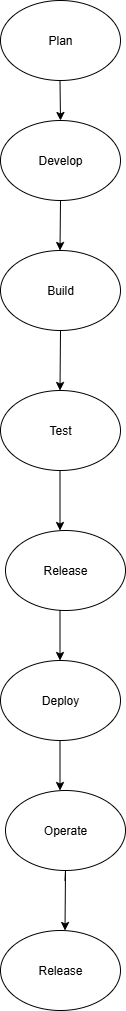

The diagram above was exported from draw.io. Its source (the exported page's mxGraphModel, read from the mxfile embedded in the PNG):
<mxGraphModel dx="2084" dy="1054" grid="1" gridSize="10" guides="1" tooltips="1" connect="1" arrows="1" fold="1" page="1" pageScale="1" pageWidth="850" pageHeight="1100" math="0" shadow="0">
  <root>
    <mxCell id="0" />
    <mxCell id="1" parent="0" />
    <mxCell id="bajQsZny5jB_cR2JRFRP-1" value="Plan" style="ellipse;whiteSpace=wrap;html=1;" vertex="1" parent="1">
      <mxGeometry x="305" y="10" width="120" height="80" as="geometry" />
    </mxCell>
    <mxCell id="bajQsZny5jB_cR2JRFRP-2" value="" style="endArrow=classic;html=1;rounded=0;" edge="1" parent="1">
      <mxGeometry width="50" height="50" relative="1" as="geometry">
        <mxPoint x="364.5" y="90" as="sourcePoint" />
        <mxPoint x="365" y="130" as="targetPoint" />
        <Array as="points" />
      </mxGeometry>
    </mxCell>
    <mxCell id="bajQsZny5jB_cR2JRFRP-3" value="Develop" style="ellipse;whiteSpace=wrap;html=1;" vertex="1" parent="1">
      <mxGeometry x="305" y="130" width="120" height="80" as="geometry" />
    </mxCell>
    <mxCell id="bajQsZny5jB_cR2JRFRP-4" value="" style="endArrow=classic;html=1;rounded=0;exitX=0.5;exitY=1;exitDx=0;exitDy=0;" edge="1" parent="1" source="bajQsZny5jB_cR2JRFRP-3">
      <mxGeometry width="50" height="50" relative="1" as="geometry">
        <mxPoint x="360" y="220" as="sourcePoint" />
        <mxPoint x="364.5" y="260" as="targetPoint" />
      </mxGeometry>
    </mxCell>
    <mxCell id="bajQsZny5jB_cR2JRFRP-5" value="Build" style="ellipse;whiteSpace=wrap;html=1;" vertex="1" parent="1">
      <mxGeometry x="305" y="260" width="120" height="80" as="geometry" />
    </mxCell>
    <mxCell id="bajQsZny5jB_cR2JRFRP-6" value="" style="endArrow=classic;html=1;rounded=0;exitX=0.5;exitY=1;exitDx=0;exitDy=0;" edge="1" parent="1" source="bajQsZny5jB_cR2JRFRP-5">
      <mxGeometry width="50" height="50" relative="1" as="geometry">
        <mxPoint x="364.5" y="320" as="sourcePoint" />
        <mxPoint x="364.5" y="400" as="targetPoint" />
        <Array as="points" />
      </mxGeometry>
    </mxCell>
    <mxCell id="bajQsZny5jB_cR2JRFRP-7" value="Test" style="ellipse;whiteSpace=wrap;html=1;" vertex="1" parent="1">
      <mxGeometry x="305" y="400" width="120" height="80" as="geometry" />
    </mxCell>
    <mxCell id="bajQsZny5jB_cR2JRFRP-8" value="" style="endArrow=classic;html=1;rounded=0;" edge="1" parent="1">
      <mxGeometry width="50" height="50" relative="1" as="geometry">
        <mxPoint x="364.5" y="480" as="sourcePoint" />
        <mxPoint x="364.5" y="540" as="targetPoint" />
      </mxGeometry>
    </mxCell>
    <mxCell id="bajQsZny5jB_cR2JRFRP-9" value="Deploy" style="ellipse;whiteSpace=wrap;html=1;" vertex="1" parent="1">
      <mxGeometry x="305" y="670" width="120" height="80" as="geometry" />
    </mxCell>
    <mxCell id="bajQsZny5jB_cR2JRFRP-10" value="Release" style="ellipse;whiteSpace=wrap;html=1;" vertex="1" parent="1">
      <mxGeometry x="310" y="540" width="120" height="80" as="geometry" />
    </mxCell>
    <mxCell id="bajQsZny5jB_cR2JRFRP-12" value="" style="endArrow=classic;html=1;rounded=0;" edge="1" parent="1">
      <mxGeometry width="50" height="50" relative="1" as="geometry">
        <mxPoint x="364.5" y="620" as="sourcePoint" />
        <mxPoint x="364.5" y="670" as="targetPoint" />
      </mxGeometry>
    </mxCell>
    <mxCell id="bajQsZny5jB_cR2JRFRP-13" value="" style="endArrow=classic;html=1;rounded=0;" edge="1" parent="1">
      <mxGeometry width="50" height="50" relative="1" as="geometry">
        <mxPoint x="364.5" y="750" as="sourcePoint" />
        <mxPoint x="364.5" y="800" as="targetPoint" />
      </mxGeometry>
    </mxCell>
    <mxCell id="bajQsZny5jB_cR2JRFRP-15" value="Release" style="ellipse;whiteSpace=wrap;html=1;" vertex="1" parent="1">
      <mxGeometry x="305" y="940" width="120" height="80" as="geometry" />
    </mxCell>
    <mxCell id="bajQsZny5jB_cR2JRFRP-16" value="Operate" style="ellipse;whiteSpace=wrap;html=1;" vertex="1" parent="1">
      <mxGeometry x="310" y="800" width="120" height="80" as="geometry" />
    </mxCell>
    <mxCell id="bajQsZny5jB_cR2JRFRP-18" value="" style="endArrow=classic;html=1;rounded=0;" edge="1" parent="1">
      <mxGeometry width="50" height="50" relative="1" as="geometry">
        <mxPoint x="369.5" y="890" as="sourcePoint" />
        <mxPoint x="369.5" y="940" as="targetPoint" />
        <Array as="points">
          <mxPoint x="370" y="880" />
        </Array>
      </mxGeometry>
    </mxCell>
  </root>
</mxGraphModel>